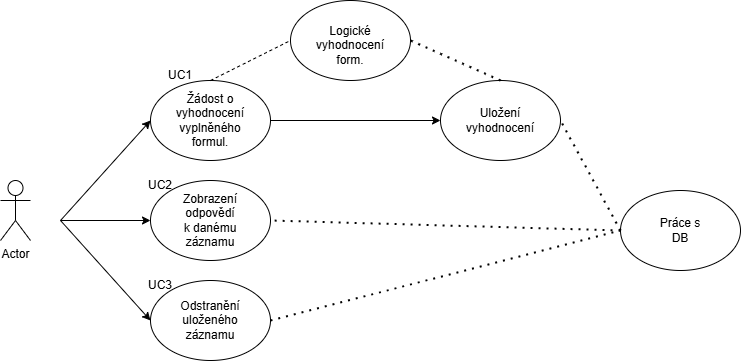

The diagram above was exported from draw.io. Its source (the exported page's mxGraphModel, read from the mxfile embedded in the PNG):
<mxGraphModel dx="899" dy="1097" grid="1" gridSize="10" guides="1" tooltips="1" connect="1" arrows="1" fold="1" page="1" pageScale="1" pageWidth="827" pageHeight="1169" math="0" shadow="0">
  <root>
    <mxCell id="0" />
    <mxCell id="1" parent="0" />
    <mxCell id="f8F4evnPqRZnrIy2LdBZ-21" value="" style="ellipse;whiteSpace=wrap;html=1;" vertex="1" parent="1">
      <mxGeometry x="660" y="390" width="120" height="80" as="geometry" />
    </mxCell>
    <mxCell id="f8F4evnPqRZnrIy2LdBZ-12" value="" style="ellipse;whiteSpace=wrap;html=1;" vertex="1" parent="1">
      <mxGeometry x="480" y="280" width="120" height="80" as="geometry" />
    </mxCell>
    <mxCell id="f8F4evnPqRZnrIy2LdBZ-11" value="" style="ellipse;whiteSpace=wrap;html=1;" vertex="1" parent="1">
      <mxGeometry x="330" y="200" width="120" height="80" as="geometry" />
    </mxCell>
    <mxCell id="f8F4evnPqRZnrIy2LdBZ-10" value="" style="ellipse;whiteSpace=wrap;html=1;" vertex="1" parent="1">
      <mxGeometry x="190" y="480" width="120" height="80" as="geometry" />
    </mxCell>
    <mxCell id="f8F4evnPqRZnrIy2LdBZ-9" value="" style="ellipse;whiteSpace=wrap;html=1;" vertex="1" parent="1">
      <mxGeometry x="190" y="380" width="120" height="80" as="geometry" />
    </mxCell>
    <mxCell id="f8F4evnPqRZnrIy2LdBZ-3" value="" style="ellipse;whiteSpace=wrap;html=1;" vertex="1" parent="1">
      <mxGeometry x="190" y="280" width="120" height="80" as="geometry" />
    </mxCell>
    <mxCell id="f8F4evnPqRZnrIy2LdBZ-1" value="Actor" style="shape=umlActor;verticalLabelPosition=bottom;verticalAlign=top;html=1;outlineConnect=0;" vertex="1" parent="1">
      <mxGeometry x="40" y="380" width="30" height="60" as="geometry" />
    </mxCell>
    <mxCell id="f8F4evnPqRZnrIy2LdBZ-2" value="Žádost o vyhodnocení vyplněného formul." style="text;html=1;align=center;verticalAlign=middle;whiteSpace=wrap;rounded=0;" vertex="1" parent="1">
      <mxGeometry x="220" y="305" width="60" height="30" as="geometry" />
    </mxCell>
    <mxCell id="f8F4evnPqRZnrIy2LdBZ-5" value="Logické vyhodnocení form." style="text;html=1;align=center;verticalAlign=middle;whiteSpace=wrap;rounded=0;" vertex="1" parent="1">
      <mxGeometry x="360" y="230" width="60" height="30" as="geometry" />
    </mxCell>
    <mxCell id="f8F4evnPqRZnrIy2LdBZ-6" value="Uložení vyhodnocení" style="text;html=1;align=center;verticalAlign=middle;whiteSpace=wrap;rounded=0;" vertex="1" parent="1">
      <mxGeometry x="510" y="305" width="60" height="30" as="geometry" />
    </mxCell>
    <mxCell id="f8F4evnPqRZnrIy2LdBZ-7" value="Odstranění uloženého záznamu" style="text;html=1;align=center;verticalAlign=middle;whiteSpace=wrap;rounded=0;" vertex="1" parent="1">
      <mxGeometry x="220" y="505" width="60" height="30" as="geometry" />
    </mxCell>
    <mxCell id="f8F4evnPqRZnrIy2LdBZ-8" value="Zobrazení odpovědí k danému záznamu" style="text;html=1;align=center;verticalAlign=middle;whiteSpace=wrap;rounded=0;" vertex="1" parent="1">
      <mxGeometry x="220" y="405" width="60" height="30" as="geometry" />
    </mxCell>
    <mxCell id="f8F4evnPqRZnrIy2LdBZ-13" value="" style="endArrow=classic;html=1;rounded=0;entryX=0;entryY=0.5;entryDx=0;entryDy=0;" edge="1" parent="1" target="f8F4evnPqRZnrIy2LdBZ-3">
      <mxGeometry width="50" height="50" relative="1" as="geometry">
        <mxPoint x="100" y="420" as="sourcePoint" />
        <mxPoint x="320" y="560" as="targetPoint" />
      </mxGeometry>
    </mxCell>
    <mxCell id="f8F4evnPqRZnrIy2LdBZ-14" value="" style="endArrow=classic;html=1;rounded=0;entryX=0;entryY=0.5;entryDx=0;entryDy=0;" edge="1" parent="1" target="f8F4evnPqRZnrIy2LdBZ-9">
      <mxGeometry width="50" height="50" relative="1" as="geometry">
        <mxPoint x="100" y="420" as="sourcePoint" />
        <mxPoint x="320" y="560" as="targetPoint" />
      </mxGeometry>
    </mxCell>
    <mxCell id="f8F4evnPqRZnrIy2LdBZ-15" value="" style="endArrow=classic;html=1;rounded=0;entryX=0;entryY=0.5;entryDx=0;entryDy=0;" edge="1" parent="1" target="f8F4evnPqRZnrIy2LdBZ-10">
      <mxGeometry width="50" height="50" relative="1" as="geometry">
        <mxPoint x="100" y="420" as="sourcePoint" />
        <mxPoint x="320" y="560" as="targetPoint" />
      </mxGeometry>
    </mxCell>
    <mxCell id="f8F4evnPqRZnrIy2LdBZ-16" value="" style="endArrow=none;dashed=1;html=1;rounded=0;exitX=0.5;exitY=0;exitDx=0;exitDy=0;entryX=0;entryY=0.5;entryDx=0;entryDy=0;" edge="1" parent="1" source="f8F4evnPqRZnrIy2LdBZ-3" target="f8F4evnPqRZnrIy2LdBZ-11">
      <mxGeometry width="50" height="50" relative="1" as="geometry">
        <mxPoint x="270" y="610" as="sourcePoint" />
        <mxPoint x="320" y="560" as="targetPoint" />
      </mxGeometry>
    </mxCell>
    <mxCell id="f8F4evnPqRZnrIy2LdBZ-17" value="" style="endArrow=none;dashed=1;html=1;dashPattern=1 3;strokeWidth=2;rounded=0;entryX=1;entryY=0.5;entryDx=0;entryDy=0;exitX=0.5;exitY=0;exitDx=0;exitDy=0;" edge="1" parent="1" source="f8F4evnPqRZnrIy2LdBZ-12" target="f8F4evnPqRZnrIy2LdBZ-11">
      <mxGeometry width="50" height="50" relative="1" as="geometry">
        <mxPoint x="270" y="610" as="sourcePoint" />
        <mxPoint x="320" y="560" as="targetPoint" />
      </mxGeometry>
    </mxCell>
    <mxCell id="f8F4evnPqRZnrIy2LdBZ-19" value="" style="endArrow=classic;html=1;rounded=0;exitX=1;exitY=0.5;exitDx=0;exitDy=0;entryX=0;entryY=0.5;entryDx=0;entryDy=0;" edge="1" parent="1" source="f8F4evnPqRZnrIy2LdBZ-3" target="f8F4evnPqRZnrIy2LdBZ-12">
      <mxGeometry width="50" height="50" relative="1" as="geometry">
        <mxPoint x="270" y="610" as="sourcePoint" />
        <mxPoint x="320" y="560" as="targetPoint" />
      </mxGeometry>
    </mxCell>
    <mxCell id="f8F4evnPqRZnrIy2LdBZ-20" value="Práce s DB" style="text;html=1;align=center;verticalAlign=middle;whiteSpace=wrap;rounded=0;" vertex="1" parent="1">
      <mxGeometry x="690" y="415" width="60" height="30" as="geometry" />
    </mxCell>
    <mxCell id="f8F4evnPqRZnrIy2LdBZ-22" value="" style="endArrow=none;dashed=1;html=1;dashPattern=1 3;strokeWidth=2;rounded=0;entryX=1;entryY=0.5;entryDx=0;entryDy=0;exitX=0;exitY=0.5;exitDx=0;exitDy=0;" edge="1" parent="1" source="f8F4evnPqRZnrIy2LdBZ-21" target="f8F4evnPqRZnrIy2LdBZ-12">
      <mxGeometry width="50" height="50" relative="1" as="geometry">
        <mxPoint x="400" y="590" as="sourcePoint" />
        <mxPoint x="450" y="540" as="targetPoint" />
      </mxGeometry>
    </mxCell>
    <mxCell id="f8F4evnPqRZnrIy2LdBZ-23" value="" style="endArrow=none;dashed=1;html=1;dashPattern=1 3;strokeWidth=2;rounded=0;exitX=1;exitY=0.5;exitDx=0;exitDy=0;entryX=0;entryY=0.5;entryDx=0;entryDy=0;" edge="1" parent="1" source="f8F4evnPqRZnrIy2LdBZ-10" target="f8F4evnPqRZnrIy2LdBZ-21">
      <mxGeometry width="50" height="50" relative="1" as="geometry">
        <mxPoint x="400" y="590" as="sourcePoint" />
        <mxPoint x="450" y="540" as="targetPoint" />
      </mxGeometry>
    </mxCell>
    <mxCell id="f8F4evnPqRZnrIy2LdBZ-24" value="" style="endArrow=none;dashed=1;html=1;dashPattern=1 3;strokeWidth=2;rounded=0;entryX=1;entryY=0.5;entryDx=0;entryDy=0;" edge="1" parent="1" target="f8F4evnPqRZnrIy2LdBZ-9">
      <mxGeometry width="50" height="50" relative="1" as="geometry">
        <mxPoint x="660" y="430" as="sourcePoint" />
        <mxPoint x="450" y="540" as="targetPoint" />
      </mxGeometry>
    </mxCell>
    <mxCell id="f8F4evnPqRZnrIy2LdBZ-25" value="UC1" style="text;html=1;align=center;verticalAlign=middle;whiteSpace=wrap;rounded=0;" vertex="1" parent="1">
      <mxGeometry x="190" y="260" width="60" height="30" as="geometry" />
    </mxCell>
    <mxCell id="f8F4evnPqRZnrIy2LdBZ-26" value="UC2" style="text;html=1;align=center;verticalAlign=middle;whiteSpace=wrap;rounded=0;" vertex="1" parent="1">
      <mxGeometry x="170" y="370" width="60" height="30" as="geometry" />
    </mxCell>
    <mxCell id="f8F4evnPqRZnrIy2LdBZ-27" value="UC3" style="text;html=1;align=center;verticalAlign=middle;whiteSpace=wrap;rounded=0;" vertex="1" parent="1">
      <mxGeometry x="170" y="470" width="60" height="30" as="geometry" />
    </mxCell>
  </root>
</mxGraphModel>